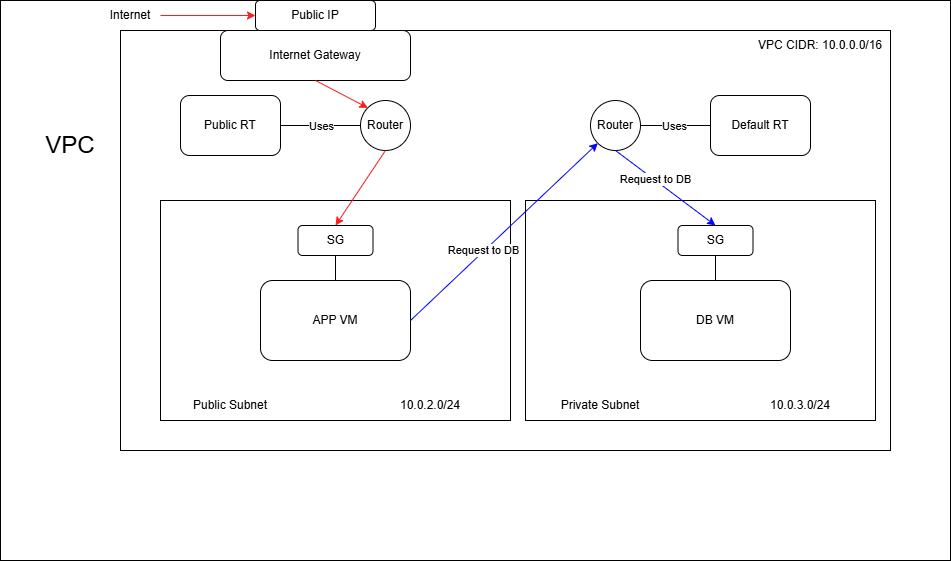

The diagram above was exported from draw.io. Its source (the exported page's mxGraphModel, read from the mxfile embedded in the PNG):
<mxGraphModel dx="1869" dy="460" grid="1" gridSize="10" guides="1" tooltips="1" connect="1" arrows="1" fold="1" page="1" pageScale="1" pageWidth="850" pageHeight="1100" math="0" shadow="0">
  <root>
    <mxCell id="0" />
    <mxCell id="1" parent="0" />
    <mxCell id="yQ5zGtOPoOAEaIL57jPS-41" value="" style="rounded=0;whiteSpace=wrap;html=1;" vertex="1" parent="1">
      <mxGeometry x="-100" width="950" height="560" as="geometry" />
    </mxCell>
    <mxCell id="yQ5zGtOPoOAEaIL57jPS-1" value="" style="rounded=0;whiteSpace=wrap;html=1;" vertex="1" parent="1">
      <mxGeometry x="20" y="30" width="770" height="420" as="geometry" />
    </mxCell>
    <mxCell id="yQ5zGtOPoOAEaIL57jPS-2" value="&lt;font style=&quot;font-size: 24px;&quot;&gt;VPC&lt;/font&gt;" style="text;html=1;align=center;verticalAlign=middle;whiteSpace=wrap;rounded=0;" vertex="1" parent="1">
      <mxGeometry x="-60" y="130" width="60" height="30" as="geometry" />
    </mxCell>
    <mxCell id="yQ5zGtOPoOAEaIL57jPS-3" value="Internet Gateway" style="rounded=1;whiteSpace=wrap;html=1;" vertex="1" parent="1">
      <mxGeometry x="120" y="30" width="190" height="50" as="geometry" />
    </mxCell>
    <mxCell id="yQ5zGtOPoOAEaIL57jPS-4" value="Public IP" style="rounded=1;whiteSpace=wrap;html=1;" vertex="1" parent="1">
      <mxGeometry x="155" width="120" height="30" as="geometry" />
    </mxCell>
    <mxCell id="yQ5zGtOPoOAEaIL57jPS-5" value="Internet" style="text;html=1;align=center;verticalAlign=middle;whiteSpace=wrap;rounded=0;" vertex="1" parent="1">
      <mxGeometry width="60" height="30" as="geometry" />
    </mxCell>
    <mxCell id="yQ5zGtOPoOAEaIL57jPS-6" value="" style="endArrow=classic;html=1;rounded=0;strokeColor=#FF1C1C;exitX=1;exitY=0.5;exitDx=0;exitDy=0;entryX=0;entryY=0.5;entryDx=0;entryDy=0;" edge="1" parent="1" source="yQ5zGtOPoOAEaIL57jPS-5" target="yQ5zGtOPoOAEaIL57jPS-4">
      <mxGeometry width="50" height="50" relative="1" as="geometry">
        <mxPoint x="40" y="120" as="sourcePoint" />
        <mxPoint x="90" y="70" as="targetPoint" />
      </mxGeometry>
    </mxCell>
    <mxCell id="yQ5zGtOPoOAEaIL57jPS-7" value="" style="rounded=0;whiteSpace=wrap;html=1;" vertex="1" parent="1">
      <mxGeometry x="60" y="200" width="350" height="220" as="geometry" />
    </mxCell>
    <mxCell id="yQ5zGtOPoOAEaIL57jPS-8" value="Public Subnet" style="text;html=1;align=center;verticalAlign=middle;whiteSpace=wrap;rounded=0;" vertex="1" parent="1">
      <mxGeometry x="60" y="390" width="140" height="30" as="geometry" />
    </mxCell>
    <mxCell id="yQ5zGtOPoOAEaIL57jPS-9" value="10.0.2.0/24" style="text;html=1;align=center;verticalAlign=middle;whiteSpace=wrap;rounded=0;" vertex="1" parent="1">
      <mxGeometry x="260" y="390" width="140" height="30" as="geometry" />
    </mxCell>
    <mxCell id="yQ5zGtOPoOAEaIL57jPS-10" value="APP VM" style="rounded=1;whiteSpace=wrap;html=1;" vertex="1" parent="1">
      <mxGeometry x="160" y="280" width="150" height="80" as="geometry" />
    </mxCell>
    <mxCell id="yQ5zGtOPoOAEaIL57jPS-11" value="SG" style="rounded=1;whiteSpace=wrap;html=1;" vertex="1" parent="1">
      <mxGeometry x="197.5" y="225" width="75" height="30" as="geometry" />
    </mxCell>
    <mxCell id="yQ5zGtOPoOAEaIL57jPS-12" value="" style="endArrow=none;html=1;rounded=0;entryX=0.5;entryY=1;entryDx=0;entryDy=0;exitX=0.5;exitY=0;exitDx=0;exitDy=0;" edge="1" parent="1" source="yQ5zGtOPoOAEaIL57jPS-10" target="yQ5zGtOPoOAEaIL57jPS-11">
      <mxGeometry width="50" height="50" relative="1" as="geometry">
        <mxPoint x="400" y="260" as="sourcePoint" />
        <mxPoint x="450" y="210" as="targetPoint" />
      </mxGeometry>
    </mxCell>
    <mxCell id="yQ5zGtOPoOAEaIL57jPS-13" value="Router" style="ellipse;whiteSpace=wrap;html=1;aspect=fixed;" vertex="1" parent="1">
      <mxGeometry x="260" y="100" width="50" height="50" as="geometry" />
    </mxCell>
    <mxCell id="yQ5zGtOPoOAEaIL57jPS-14" value="Public RT" style="rounded=1;whiteSpace=wrap;html=1;" vertex="1" parent="1">
      <mxGeometry x="80" y="95" width="100" height="60" as="geometry" />
    </mxCell>
    <mxCell id="yQ5zGtOPoOAEaIL57jPS-15" value="" style="endArrow=none;html=1;rounded=0;entryX=0;entryY=0.5;entryDx=0;entryDy=0;" edge="1" parent="1" source="yQ5zGtOPoOAEaIL57jPS-14" target="yQ5zGtOPoOAEaIL57jPS-13">
      <mxGeometry width="50" height="50" relative="1" as="geometry">
        <mxPoint x="400" y="260" as="sourcePoint" />
        <mxPoint x="450" y="210" as="targetPoint" />
      </mxGeometry>
    </mxCell>
    <mxCell id="yQ5zGtOPoOAEaIL57jPS-16" value="Uses" style="edgeLabel;html=1;align=center;verticalAlign=middle;resizable=0;points=[];" vertex="1" connectable="0" parent="yQ5zGtOPoOAEaIL57jPS-15">
      <mxGeometry x="0.45" y="-1" relative="1" as="geometry">
        <mxPoint x="-18" y="-1" as="offset" />
      </mxGeometry>
    </mxCell>
    <mxCell id="yQ5zGtOPoOAEaIL57jPS-17" value="" style="endArrow=classic;html=1;rounded=0;strokeColor=#FF1C1C;exitX=0.5;exitY=1;exitDx=0;exitDy=0;entryX=0;entryY=0;entryDx=0;entryDy=0;" edge="1" parent="1" source="yQ5zGtOPoOAEaIL57jPS-3" target="yQ5zGtOPoOAEaIL57jPS-13">
      <mxGeometry width="50" height="50" relative="1" as="geometry">
        <mxPoint x="70" y="25" as="sourcePoint" />
        <mxPoint x="165" y="25" as="targetPoint" />
      </mxGeometry>
    </mxCell>
    <mxCell id="yQ5zGtOPoOAEaIL57jPS-19" value="" style="endArrow=classic;html=1;rounded=0;strokeColor=#FF1C1C;exitX=0.5;exitY=1;exitDx=0;exitDy=0;entryX=0.5;entryY=0;entryDx=0;entryDy=0;" edge="1" parent="1" source="yQ5zGtOPoOAEaIL57jPS-13" target="yQ5zGtOPoOAEaIL57jPS-11">
      <mxGeometry width="50" height="50" relative="1" as="geometry">
        <mxPoint x="330" y="160" as="sourcePoint" />
        <mxPoint x="382" y="187" as="targetPoint" />
      </mxGeometry>
    </mxCell>
    <mxCell id="yQ5zGtOPoOAEaIL57jPS-22" value="" style="rounded=0;whiteSpace=wrap;html=1;" vertex="1" parent="1">
      <mxGeometry x="425" y="200" width="350" height="220" as="geometry" />
    </mxCell>
    <mxCell id="yQ5zGtOPoOAEaIL57jPS-23" value="Private Subnet" style="text;html=1;align=center;verticalAlign=middle;whiteSpace=wrap;rounded=0;" vertex="1" parent="1">
      <mxGeometry x="430" y="390" width="140" height="30" as="geometry" />
    </mxCell>
    <mxCell id="yQ5zGtOPoOAEaIL57jPS-24" value="10.0.3.0/24" style="text;html=1;align=center;verticalAlign=middle;whiteSpace=wrap;rounded=0;" vertex="1" parent="1">
      <mxGeometry x="630" y="390" width="140" height="30" as="geometry" />
    </mxCell>
    <mxCell id="yQ5zGtOPoOAEaIL57jPS-27" value="DB VM" style="rounded=1;whiteSpace=wrap;html=1;" vertex="1" parent="1">
      <mxGeometry x="540" y="280" width="150" height="80" as="geometry" />
    </mxCell>
    <mxCell id="yQ5zGtOPoOAEaIL57jPS-30" value="SG" style="rounded=1;whiteSpace=wrap;html=1;" vertex="1" parent="1">
      <mxGeometry x="577.5" y="225" width="75" height="30" as="geometry" />
    </mxCell>
    <mxCell id="yQ5zGtOPoOAEaIL57jPS-31" value="" style="endArrow=none;html=1;rounded=0;entryX=0.5;entryY=1;entryDx=0;entryDy=0;exitX=0.5;exitY=0;exitDx=0;exitDy=0;" edge="1" parent="1" source="yQ5zGtOPoOAEaIL57jPS-27" target="yQ5zGtOPoOAEaIL57jPS-30">
      <mxGeometry width="50" height="50" relative="1" as="geometry">
        <mxPoint x="400" y="250" as="sourcePoint" />
        <mxPoint x="450" y="200" as="targetPoint" />
      </mxGeometry>
    </mxCell>
    <mxCell id="yQ5zGtOPoOAEaIL57jPS-32" value="Router" style="ellipse;whiteSpace=wrap;html=1;aspect=fixed;" vertex="1" parent="1">
      <mxGeometry x="490" y="100" width="50" height="50" as="geometry" />
    </mxCell>
    <mxCell id="yQ5zGtOPoOAEaIL57jPS-33" value="Default RT" style="rounded=1;whiteSpace=wrap;html=1;" vertex="1" parent="1">
      <mxGeometry x="610" y="95" width="100" height="60" as="geometry" />
    </mxCell>
    <mxCell id="yQ5zGtOPoOAEaIL57jPS-34" value="" style="endArrow=none;html=1;rounded=0;entryX=0;entryY=0.5;entryDx=0;entryDy=0;exitX=1;exitY=0.5;exitDx=0;exitDy=0;" edge="1" parent="1" source="yQ5zGtOPoOAEaIL57jPS-32" target="yQ5zGtOPoOAEaIL57jPS-33">
      <mxGeometry width="50" height="50" relative="1" as="geometry">
        <mxPoint x="540" y="155" as="sourcePoint" />
        <mxPoint x="620" y="155" as="targetPoint" />
      </mxGeometry>
    </mxCell>
    <mxCell id="yQ5zGtOPoOAEaIL57jPS-35" value="Uses" style="edgeLabel;html=1;align=center;verticalAlign=middle;resizable=0;points=[];" vertex="1" connectable="0" parent="yQ5zGtOPoOAEaIL57jPS-34">
      <mxGeometry x="0.45" y="-1" relative="1" as="geometry">
        <mxPoint x="-18" y="-1" as="offset" />
      </mxGeometry>
    </mxCell>
    <mxCell id="yQ5zGtOPoOAEaIL57jPS-36" value="" style="endArrow=classic;html=1;rounded=0;exitX=1;exitY=0.5;exitDx=0;exitDy=0;entryX=0;entryY=1;entryDx=0;entryDy=0;strokeColor=#0002FF;" edge="1" parent="1" source="yQ5zGtOPoOAEaIL57jPS-10" target="yQ5zGtOPoOAEaIL57jPS-32">
      <mxGeometry width="50" height="50" relative="1" as="geometry">
        <mxPoint x="400" y="250" as="sourcePoint" />
        <mxPoint x="450" y="200" as="targetPoint" />
      </mxGeometry>
    </mxCell>
    <mxCell id="yQ5zGtOPoOAEaIL57jPS-37" value="Request to DB" style="edgeLabel;html=1;align=center;verticalAlign=middle;resizable=0;points=[];" vertex="1" connectable="0" parent="yQ5zGtOPoOAEaIL57jPS-36">
      <mxGeometry x="-0.2158" y="1" relative="1" as="geometry">
        <mxPoint as="offset" />
      </mxGeometry>
    </mxCell>
    <mxCell id="yQ5zGtOPoOAEaIL57jPS-38" value="" style="endArrow=classic;html=1;rounded=0;exitX=0.5;exitY=1;exitDx=0;exitDy=0;entryX=0.5;entryY=0;entryDx=0;entryDy=0;strokeColor=#0002FF;" edge="1" parent="1" source="yQ5zGtOPoOAEaIL57jPS-32" target="yQ5zGtOPoOAEaIL57jPS-30">
      <mxGeometry width="50" height="50" relative="1" as="geometry">
        <mxPoint x="320" y="330" as="sourcePoint" />
        <mxPoint x="507" y="153" as="targetPoint" />
      </mxGeometry>
    </mxCell>
    <mxCell id="yQ5zGtOPoOAEaIL57jPS-39" value="Request to DB" style="edgeLabel;html=1;align=center;verticalAlign=middle;resizable=0;points=[];" vertex="1" connectable="0" parent="yQ5zGtOPoOAEaIL57jPS-38">
      <mxGeometry x="-0.2158" y="1" relative="1" as="geometry">
        <mxPoint as="offset" />
      </mxGeometry>
    </mxCell>
    <mxCell id="yQ5zGtOPoOAEaIL57jPS-40" value="VPC CIDR: 10.0.0.0/16" style="text;html=1;align=center;verticalAlign=middle;whiteSpace=wrap;rounded=0;" vertex="1" parent="1">
      <mxGeometry x="640" y="30" width="160" height="30" as="geometry" />
    </mxCell>
  </root>
</mxGraphModel>